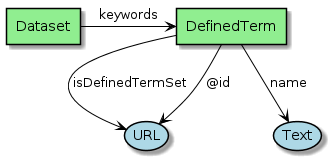

The diagram above was rendered by PlantUML. Its source (embedded in the PNG):
@startuml


skinparam usecase {
BackgroundColor LightBlue
BorderColor Black
  ArrowColor Black
  linetype Ortho
}

skinparam agent {
BackgroundColor LightGreen
BorderColor Black
ArrowColor Black
linetype Ortho
}

agent Dataset
agent DefinedTerm

Dataset -right-> DefinedTerm : "keywords"


DefinedTerm --> (Text) : "name"
DefinedTerm --> (URL) : "@id"
DefinedTerm -right-> (URL) : "isDefinedTermSet"
@enduml